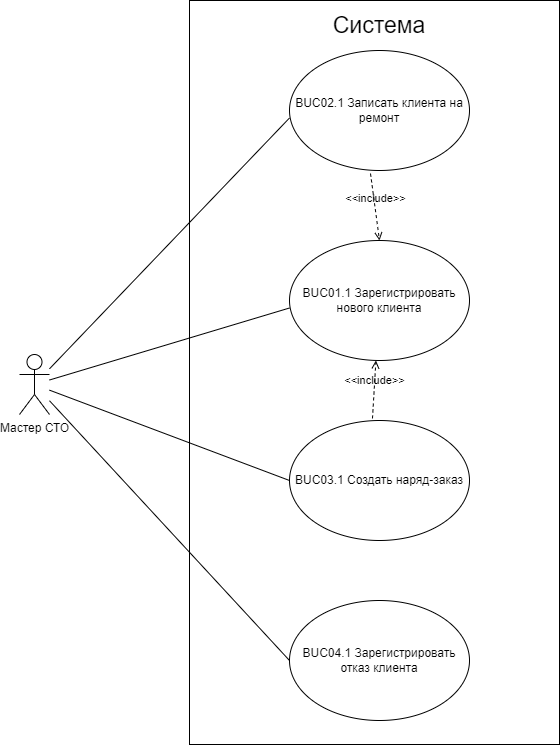

The diagram above was exported from draw.io. Its source (the exported page's mxGraphModel, read from the mxfile embedded in the PNG):
<mxGraphModel dx="1417" dy="820" grid="1" gridSize="10" guides="1" tooltips="1" connect="1" arrows="1" fold="1" page="1" pageScale="1" pageWidth="1169" pageHeight="827" math="0" shadow="0">
  <root>
    <mxCell id="0" />
    <mxCell id="1" parent="0" />
    <mxCell id="qEG09-wYs3BZ3hL-TKzN-2" value="" style="rounded=0;whiteSpace=wrap;html=1;" vertex="1" parent="1">
      <mxGeometry x="340" y="20" width="370" height="744" as="geometry" />
    </mxCell>
    <mxCell id="_CM5htwo7dgUAmq5mdAp-1" value="Мастер СТО" style="shape=umlActor;verticalLabelPosition=bottom;verticalAlign=top;html=1;" parent="1" vertex="1">
      <mxGeometry x="170" y="374" width="30" height="60" as="geometry" />
    </mxCell>
    <mxCell id="_CM5htwo7dgUAmq5mdAp-2" value="" style="shape=ellipse;container=1;horizontal=1;horizontalStack=0;resizeParent=1;resizeParentMax=0;resizeLast=0;html=1;dashed=0;collapsible=0;" parent="1" vertex="1">
      <mxGeometry x="440" y="70" width="180" height="120" as="geometry" />
    </mxCell>
    <mxCell id="_CM5htwo7dgUAmq5mdAp-3" value="BUC02.1 Записать клиента на ремонт" style="html=1;strokeColor=none;fillColor=none;align=center;verticalAlign=middle;rotatable=0;whiteSpace=wrap;" parent="_CM5htwo7dgUAmq5mdAp-2" vertex="1">
      <mxGeometry y="45" width="180" height="30" as="geometry" />
    </mxCell>
    <mxCell id="_CM5htwo7dgUAmq5mdAp-7" value="" style="shape=ellipse;container=1;horizontal=1;horizontalStack=0;resizeParent=1;resizeParentMax=0;resizeLast=0;html=1;dashed=0;collapsible=0;" parent="1" vertex="1">
      <mxGeometry x="440" y="260" width="180" height="120" as="geometry" />
    </mxCell>
    <mxCell id="_CM5htwo7dgUAmq5mdAp-8" value="BUC01.1 Зарегистрировать нового клиента" style="html=1;strokeColor=none;fillColor=none;align=center;verticalAlign=middle;rotatable=0;whiteSpace=wrap;" parent="_CM5htwo7dgUAmq5mdAp-7" vertex="1">
      <mxGeometry y="45" width="180" height="30" as="geometry" />
    </mxCell>
    <mxCell id="_CM5htwo7dgUAmq5mdAp-9" value="" style="shape=ellipse;container=1;horizontal=1;horizontalStack=0;resizeParent=1;resizeParentMax=0;resizeLast=0;html=1;dashed=0;collapsible=0;" parent="1" vertex="1">
      <mxGeometry x="440" y="440" width="180" height="120" as="geometry" />
    </mxCell>
    <mxCell id="_CM5htwo7dgUAmq5mdAp-10" value="BUC03.1 Создать наряд-заказ" style="html=1;strokeColor=none;fillColor=none;align=center;verticalAlign=middle;rotatable=0;whiteSpace=wrap;" parent="_CM5htwo7dgUAmq5mdAp-9" vertex="1">
      <mxGeometry y="45" width="180" height="30" as="geometry" />
    </mxCell>
    <mxCell id="_CM5htwo7dgUAmq5mdAp-11" value="" style="shape=ellipse;container=1;horizontal=1;horizontalStack=0;resizeParent=1;resizeParentMax=0;resizeLast=0;html=1;dashed=0;collapsible=0;" parent="1" vertex="1">
      <mxGeometry x="440" y="620" width="180" height="120" as="geometry" />
    </mxCell>
    <mxCell id="_CM5htwo7dgUAmq5mdAp-12" value="BUC04.1 Зарегистрировать отказ клиента" style="html=1;strokeColor=none;fillColor=none;align=center;verticalAlign=middle;rotatable=0;whiteSpace=wrap;" parent="_CM5htwo7dgUAmq5mdAp-11" vertex="1">
      <mxGeometry y="45" width="180" height="30" as="geometry" />
    </mxCell>
    <mxCell id="_CM5htwo7dgUAmq5mdAp-20" value="" style="endArrow=none;html=1;rounded=0;entryX=0;entryY=0.75;entryDx=0;entryDy=0;" parent="1" source="_CM5htwo7dgUAmq5mdAp-1" target="_CM5htwo7dgUAmq5mdAp-8" edge="1">
      <mxGeometry width="50" height="50" relative="1" as="geometry">
        <mxPoint x="290" y="380" as="sourcePoint" />
        <mxPoint x="340" y="330" as="targetPoint" />
      </mxGeometry>
    </mxCell>
    <mxCell id="_CM5htwo7dgUAmq5mdAp-21" value="" style="endArrow=none;html=1;rounded=0;entryX=0;entryY=0.75;entryDx=0;entryDy=0;" parent="1" source="_CM5htwo7dgUAmq5mdAp-1" target="_CM5htwo7dgUAmq5mdAp-3" edge="1">
      <mxGeometry width="50" height="50" relative="1" as="geometry">
        <mxPoint x="280" y="410" as="sourcePoint" />
        <mxPoint x="330" y="360" as="targetPoint" />
      </mxGeometry>
    </mxCell>
    <mxCell id="_CM5htwo7dgUAmq5mdAp-22" value="" style="endArrow=none;html=1;rounded=0;entryX=0;entryY=0.5;entryDx=0;entryDy=0;" parent="1" source="_CM5htwo7dgUAmq5mdAp-1" target="_CM5htwo7dgUAmq5mdAp-10" edge="1">
      <mxGeometry width="50" height="50" relative="1" as="geometry">
        <mxPoint x="350" y="500" as="sourcePoint" />
        <mxPoint x="400" y="450" as="targetPoint" />
      </mxGeometry>
    </mxCell>
    <mxCell id="_CM5htwo7dgUAmq5mdAp-23" value="" style="endArrow=none;html=1;rounded=0;entryX=0;entryY=0.5;entryDx=0;entryDy=0;" parent="1" source="_CM5htwo7dgUAmq5mdAp-1" target="_CM5htwo7dgUAmq5mdAp-12" edge="1">
      <mxGeometry width="50" height="50" relative="1" as="geometry">
        <mxPoint x="260" y="610" as="sourcePoint" />
        <mxPoint x="310" y="560" as="targetPoint" />
      </mxGeometry>
    </mxCell>
    <mxCell id="_CM5htwo7dgUAmq5mdAp-24" value="&amp;lt;&amp;lt;include&amp;gt;&amp;gt;" style="html=1;verticalAlign=bottom;labelBackgroundColor=none;endArrow=open;endFill=0;dashed=1;rounded=0;exitX=0.45;exitY=1.025;exitDx=0;exitDy=0;exitPerimeter=0;entryX=0.5;entryY=0;entryDx=0;entryDy=0;" parent="1" source="_CM5htwo7dgUAmq5mdAp-2" target="_CM5htwo7dgUAmq5mdAp-7" edge="1">
      <mxGeometry width="160" relative="1" as="geometry">
        <mxPoint x="750" y="260" as="sourcePoint" />
        <mxPoint x="910" y="260" as="targetPoint" />
      </mxGeometry>
    </mxCell>
    <mxCell id="_CM5htwo7dgUAmq5mdAp-25" value="&amp;lt;&amp;lt;include&amp;gt;&amp;gt;" style="html=1;verticalAlign=bottom;labelBackgroundColor=none;endArrow=open;endFill=0;dashed=1;rounded=0;exitX=0.461;exitY=-0.017;exitDx=0;exitDy=0;exitPerimeter=0;" parent="1" source="_CM5htwo7dgUAmq5mdAp-9" target="_CM5htwo7dgUAmq5mdAp-7" edge="1">
      <mxGeometry width="160" relative="1" as="geometry">
        <mxPoint x="760" y="410" as="sourcePoint" />
        <mxPoint x="920" y="410" as="targetPoint" />
      </mxGeometry>
    </mxCell>
    <mxCell id="qEG09-wYs3BZ3hL-TKzN-3" value="&lt;font style=&quot;font-size: 23px;&quot;&gt;Система&lt;/font&gt;" style="text;strokeColor=none;align=center;fillColor=none;html=1;verticalAlign=middle;whiteSpace=wrap;rounded=0;" vertex="1" parent="1">
      <mxGeometry x="500" y="30" width="60" height="30" as="geometry" />
    </mxCell>
  </root>
</mxGraphModel>